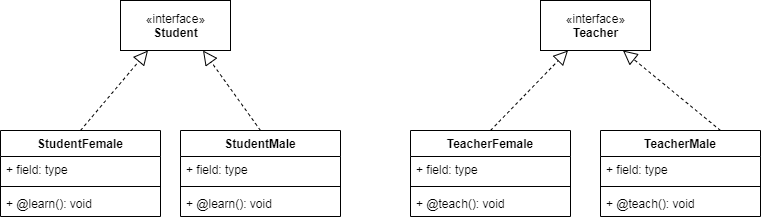

The diagram above was exported from draw.io. Its source (the exported page's mxGraphModel, read from the mxfile embedded in the PNG):
<mxGraphModel dx="868" dy="482" grid="1" gridSize="10" guides="1" tooltips="1" connect="1" arrows="1" fold="1" page="1" pageScale="1" pageWidth="827" pageHeight="1169" math="0" shadow="0">
  <root>
    <mxCell id="0" />
    <mxCell id="1" parent="0" />
    <mxCell id="n-_WZk_48_oHbHNyyYc--1" value="«interface»&lt;br&gt;&lt;b&gt;Student&lt;/b&gt;" style="html=1;" parent="1" vertex="1">
      <mxGeometry x="230" y="260" width="110" height="50" as="geometry" />
    </mxCell>
    <mxCell id="n-_WZk_48_oHbHNyyYc--2" value="«interface»&lt;br&gt;&lt;b&gt;Teacher&lt;/b&gt;" style="html=1;" parent="1" vertex="1">
      <mxGeometry x="650" y="260" width="110" height="50" as="geometry" />
    </mxCell>
    <mxCell id="n-_WZk_48_oHbHNyyYc--4" value="StudentMale" style="swimlane;fontStyle=1;align=center;verticalAlign=top;childLayout=stackLayout;horizontal=1;startSize=26;horizontalStack=0;resizeParent=1;resizeParentMax=0;resizeLast=0;collapsible=1;marginBottom=0;" parent="1" vertex="1">
      <mxGeometry x="290" y="390" width="160" height="86" as="geometry" />
    </mxCell>
    <mxCell id="n-_WZk_48_oHbHNyyYc--5" value="+ field: type" style="text;strokeColor=none;fillColor=none;align=left;verticalAlign=top;spacingLeft=4;spacingRight=4;overflow=hidden;rotatable=0;points=[[0,0.5],[1,0.5]];portConstraint=eastwest;" parent="n-_WZk_48_oHbHNyyYc--4" vertex="1">
      <mxGeometry y="26" width="160" height="26" as="geometry" />
    </mxCell>
    <mxCell id="n-_WZk_48_oHbHNyyYc--6" value="" style="line;strokeWidth=1;fillColor=none;align=left;verticalAlign=middle;spacingTop=-1;spacingLeft=3;spacingRight=3;rotatable=0;labelPosition=right;points=[];portConstraint=eastwest;" parent="n-_WZk_48_oHbHNyyYc--4" vertex="1">
      <mxGeometry y="52" width="160" height="8" as="geometry" />
    </mxCell>
    <mxCell id="n-_WZk_48_oHbHNyyYc--7" value="+ @learn(): void" style="text;strokeColor=none;fillColor=none;align=left;verticalAlign=top;spacingLeft=4;spacingRight=4;overflow=hidden;rotatable=0;points=[[0,0.5],[1,0.5]];portConstraint=eastwest;" parent="n-_WZk_48_oHbHNyyYc--4" vertex="1">
      <mxGeometry y="60" width="160" height="26" as="geometry" />
    </mxCell>
    <mxCell id="n-_WZk_48_oHbHNyyYc--8" value="TeacherFemale" style="swimlane;fontStyle=1;align=center;verticalAlign=top;childLayout=stackLayout;horizontal=1;startSize=26;horizontalStack=0;resizeParent=1;resizeParentMax=0;resizeLast=0;collapsible=1;marginBottom=0;" parent="1" vertex="1">
      <mxGeometry x="520" y="390" width="160" height="86" as="geometry" />
    </mxCell>
    <mxCell id="n-_WZk_48_oHbHNyyYc--9" value="+ field: type" style="text;strokeColor=none;fillColor=none;align=left;verticalAlign=top;spacingLeft=4;spacingRight=4;overflow=hidden;rotatable=0;points=[[0,0.5],[1,0.5]];portConstraint=eastwest;" parent="n-_WZk_48_oHbHNyyYc--8" vertex="1">
      <mxGeometry y="26" width="160" height="26" as="geometry" />
    </mxCell>
    <mxCell id="n-_WZk_48_oHbHNyyYc--10" value="" style="line;strokeWidth=1;fillColor=none;align=left;verticalAlign=middle;spacingTop=-1;spacingLeft=3;spacingRight=3;rotatable=0;labelPosition=right;points=[];portConstraint=eastwest;" parent="n-_WZk_48_oHbHNyyYc--8" vertex="1">
      <mxGeometry y="52" width="160" height="8" as="geometry" />
    </mxCell>
    <mxCell id="n-_WZk_48_oHbHNyyYc--11" value="+ @teach(): void" style="text;strokeColor=none;fillColor=none;align=left;verticalAlign=top;spacingLeft=4;spacingRight=4;overflow=hidden;rotatable=0;points=[[0,0.5],[1,0.5]];portConstraint=eastwest;" parent="n-_WZk_48_oHbHNyyYc--8" vertex="1">
      <mxGeometry y="60" width="160" height="26" as="geometry" />
    </mxCell>
    <mxCell id="n-_WZk_48_oHbHNyyYc--12" value="TeacherMale" style="swimlane;fontStyle=1;align=center;verticalAlign=top;childLayout=stackLayout;horizontal=1;startSize=26;horizontalStack=0;resizeParent=1;resizeParentMax=0;resizeLast=0;collapsible=1;marginBottom=0;" parent="1" vertex="1">
      <mxGeometry x="710" y="390" width="160" height="86" as="geometry" />
    </mxCell>
    <mxCell id="n-_WZk_48_oHbHNyyYc--13" value="+ field: type" style="text;strokeColor=none;fillColor=none;align=left;verticalAlign=top;spacingLeft=4;spacingRight=4;overflow=hidden;rotatable=0;points=[[0,0.5],[1,0.5]];portConstraint=eastwest;" parent="n-_WZk_48_oHbHNyyYc--12" vertex="1">
      <mxGeometry y="26" width="160" height="26" as="geometry" />
    </mxCell>
    <mxCell id="n-_WZk_48_oHbHNyyYc--14" value="" style="line;strokeWidth=1;fillColor=none;align=left;verticalAlign=middle;spacingTop=-1;spacingLeft=3;spacingRight=3;rotatable=0;labelPosition=right;points=[];portConstraint=eastwest;" parent="n-_WZk_48_oHbHNyyYc--12" vertex="1">
      <mxGeometry y="52" width="160" height="8" as="geometry" />
    </mxCell>
    <mxCell id="n-_WZk_48_oHbHNyyYc--15" value="+ @teach(): void" style="text;strokeColor=none;fillColor=none;align=left;verticalAlign=top;spacingLeft=4;spacingRight=4;overflow=hidden;rotatable=0;points=[[0,0.5],[1,0.5]];portConstraint=eastwest;" parent="n-_WZk_48_oHbHNyyYc--12" vertex="1">
      <mxGeometry y="60" width="160" height="26" as="geometry" />
    </mxCell>
    <mxCell id="n-_WZk_48_oHbHNyyYc--16" value="StudentFemale" style="swimlane;fontStyle=1;align=center;verticalAlign=top;childLayout=stackLayout;horizontal=1;startSize=26;horizontalStack=0;resizeParent=1;resizeParentMax=0;resizeLast=0;collapsible=1;marginBottom=0;" parent="1" vertex="1">
      <mxGeometry x="110" y="390" width="160" height="86" as="geometry" />
    </mxCell>
    <mxCell id="n-_WZk_48_oHbHNyyYc--17" value="+ field: type" style="text;strokeColor=none;fillColor=none;align=left;verticalAlign=top;spacingLeft=4;spacingRight=4;overflow=hidden;rotatable=0;points=[[0,0.5],[1,0.5]];portConstraint=eastwest;" parent="n-_WZk_48_oHbHNyyYc--16" vertex="1">
      <mxGeometry y="26" width="160" height="26" as="geometry" />
    </mxCell>
    <mxCell id="n-_WZk_48_oHbHNyyYc--18" value="" style="line;strokeWidth=1;fillColor=none;align=left;verticalAlign=middle;spacingTop=-1;spacingLeft=3;spacingRight=3;rotatable=0;labelPosition=right;points=[];portConstraint=eastwest;" parent="n-_WZk_48_oHbHNyyYc--16" vertex="1">
      <mxGeometry y="52" width="160" height="8" as="geometry" />
    </mxCell>
    <mxCell id="n-_WZk_48_oHbHNyyYc--19" value="+ @learn(): void" style="text;strokeColor=none;fillColor=none;align=left;verticalAlign=top;spacingLeft=4;spacingRight=4;overflow=hidden;rotatable=0;points=[[0,0.5],[1,0.5]];portConstraint=eastwest;" parent="n-_WZk_48_oHbHNyyYc--16" vertex="1">
      <mxGeometry y="60" width="160" height="26" as="geometry" />
    </mxCell>
    <mxCell id="zjcz_R7KvHXJaCH4H5tY-1" value="" style="endArrow=block;dashed=1;endFill=0;endSize=12;html=1;exitX=0.5;exitY=0;exitDx=0;exitDy=0;entryX=0.25;entryY=1;entryDx=0;entryDy=0;" edge="1" parent="1" source="n-_WZk_48_oHbHNyyYc--16" target="n-_WZk_48_oHbHNyyYc--1">
      <mxGeometry width="160" relative="1" as="geometry">
        <mxPoint x="360" y="250" as="sourcePoint" />
        <mxPoint x="520" y="250" as="targetPoint" />
      </mxGeometry>
    </mxCell>
    <mxCell id="zjcz_R7KvHXJaCH4H5tY-2" value="" style="endArrow=block;dashed=1;endFill=0;endSize=12;html=1;exitX=0.75;exitY=0;exitDx=0;exitDy=0;entryX=0.75;entryY=1;entryDx=0;entryDy=0;" edge="1" parent="1" source="n-_WZk_48_oHbHNyyYc--12" target="n-_WZk_48_oHbHNyyYc--2">
      <mxGeometry width="160" relative="1" as="geometry">
        <mxPoint x="710" y="340" as="sourcePoint" />
        <mxPoint x="870" y="340" as="targetPoint" />
      </mxGeometry>
    </mxCell>
    <mxCell id="zjcz_R7KvHXJaCH4H5tY-3" value="" style="endArrow=block;dashed=1;endFill=0;endSize=12;html=1;exitX=0.5;exitY=0;exitDx=0;exitDy=0;entryX=0.25;entryY=1;entryDx=0;entryDy=0;" edge="1" parent="1" source="n-_WZk_48_oHbHNyyYc--8" target="n-_WZk_48_oHbHNyyYc--2">
      <mxGeometry width="160" relative="1" as="geometry">
        <mxPoint x="540" y="350" as="sourcePoint" />
        <mxPoint x="700" y="350" as="targetPoint" />
      </mxGeometry>
    </mxCell>
    <mxCell id="zjcz_R7KvHXJaCH4H5tY-4" value="" style="endArrow=block;dashed=1;endFill=0;endSize=12;html=1;exitX=0.5;exitY=0;exitDx=0;exitDy=0;entryX=0.75;entryY=1;entryDx=0;entryDy=0;" edge="1" parent="1" source="n-_WZk_48_oHbHNyyYc--4" target="n-_WZk_48_oHbHNyyYc--1">
      <mxGeometry width="160" relative="1" as="geometry">
        <mxPoint x="300" y="340" as="sourcePoint" />
        <mxPoint x="460" y="340" as="targetPoint" />
      </mxGeometry>
    </mxCell>
  </root>
</mxGraphModel>